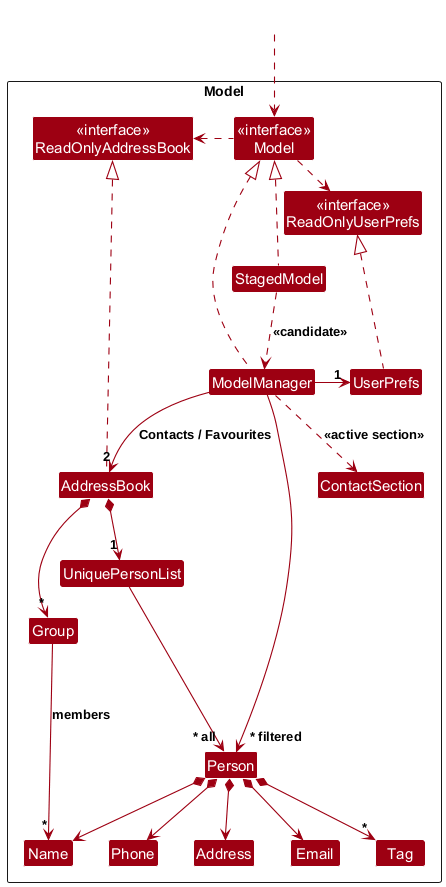

The diagram above was rendered by PlantUML. Its source (embedded in the PNG):
@startuml
!include style.puml
skinparam arrowThickness 1.1
skinparam arrowColor MODEL_COLOR
skinparam classBackgroundColor MODEL_COLOR

Package Model as ModelPackage <<Rectangle>>{
Class "<<interface>>\nReadOnlyAddressBook" as ReadOnlyAddressBook
Class "<<interface>>\nReadOnlyUserPrefs" as ReadOnlyUserPrefs
Class "<<interface>>\nModel" as Model
Class AddressBook
Class ModelManager
Class StagedModel
Class ContactSection
Class UserPrefs

Class UniquePersonList
Class Group
Class Person
Class Address
Class Email
Class Name
Class Phone
Class Tag

Class I #FFFFFF
}

Class HiddenOutside #FFFFFF
HiddenOutside ..> Model

AddressBook .up.|> ReadOnlyAddressBook

ModelManager .up.|> Model
StagedModel .up.|> Model
StagedModel ..> ModelManager : <<candidate>>
Model .right.> ReadOnlyUserPrefs
Model .left.> ReadOnlyAddressBook
ModelManager --> "2" AddressBook : Contacts / Favourites
ModelManager ..> ContactSection : <<active section>>
ModelManager -right-> "1" UserPrefs
UserPrefs .up.|> ReadOnlyUserPrefs

AddressBook *--> "1" UniquePersonList
AddressBook *--> "*" Group
Group --> "*" Name : members
UniquePersonList --> "~* all" Person
Person *--> Name
Person *--> Phone
Person *--> Email
Person *--> Address
Person *--> "*" Tag

Person -[hidden]up--> I
UniquePersonList -[hidden]right-> I

Name -[hidden]right-> Phone
Phone -[hidden]right-> Address
Address -[hidden]right-> Email

ModelManager --> "~* filtered" Person
@enduml